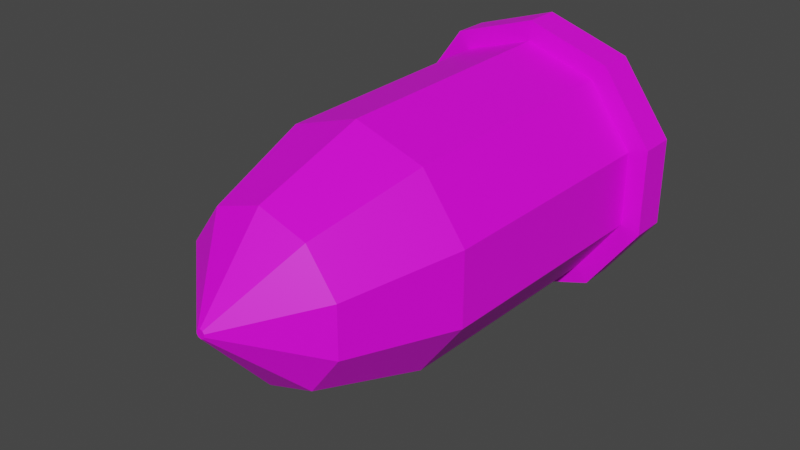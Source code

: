 # Source: shell_small.blend  (saved by Blender 4.2.66; exported with 4.5.12 LTS)
import bpy
from mathutils import Matrix  # noqa: F401  (used for matrix-valued properties, if any)

bpy.ops.wm.read_factory_settings(use_empty=True)
scene = bpy.context.scene
scene.name = 'Scene'

# ---- collections
col_collection = bpy.data.collections.new('Collection'); scene.collection.children.link(col_collection)

# ---- images (referenced by path relative to the original .blend; pixels are not part of the script)
import os
ASSET_DIR = os.environ.get("B2B_ASSET_DIR", "")  # directory of the original .blend (textures are referenced by path, not embedded)
HERE = os.path.dirname(os.path.abspath(__file__))  # packed textures are extracted next to this script under _unpacked/

def load_image(name, relpath, width, height, colorspace="sRGB"):
    """Load a texture the original file referenced (path relative to the .blend, or extracted next to this script)."""
    p = next((c for c in (os.path.join(HERE, relpath), os.path.join(ASSET_DIR, relpath)) if relpath and os.path.exists(c)), "")
    if p:
        img = bpy.data.images.load(p, check_existing=True)
        img.name = name
    else:  # same state as the original file: an image datablock whose file is absent (Cycles renders it pink)
        img = bpy.data.images.new(name, width, height)
        img.source = "FILE"
        img.filepath = "//" + (relpath or name)
    img.colorspace_settings.name = colorspace
    return img
img_carry_vault_tex_png = load_image('carry_vault_tex.png', 'carry_vault_tex.png', 1024, 1024, 'sRGB')

# ---- materials (node trees are filled in below, after node groups)
mat_carry_vault_material = bpy.data.materials.new('carry_vault_material')
mat_carry_vault_material.use_transparent_shadow = False

# ---- material node trees
mat_carry_vault_material.use_nodes = True; mat_carry_vault_material.node_tree.nodes.clear()
_N = mat_carry_vault_material.node_tree.nodes; _L = mat_carry_vault_material.node_tree.links
n0 = _N.new('ShaderNodeBsdfPrincipled'); n0.name = 'Principled BSDF'; n0.location = (10, 300)
n0.distribution = 'GGX'
n0.subsurface_method = 'RANDOM_WALK_SKIN'
n0.inputs[3].default_value = 1.45
n0.inputs[27].default_value = (0.0, 0.0, 0.0, 1.0)
n0.inputs[28].default_value = 1.0
n1 = _N.new('ShaderNodeOutputMaterial'); n1.name = 'Material Output'; n1.location = (300, 300)
n2 = _N.new('ShaderNodeTexImage'); n2.name = '画像テクスチャ'; n2.location = (-280, 280)
n2.image = img_carry_vault_tex_png
_L.new(n0.outputs[0], n1.inputs[0])
_L.new(n2.outputs[0], n0.inputs[0])
n1.is_active_output = True

# ---- world
world_world = bpy.data.worlds.new('World'); scene.world = world_world
world_world.use_nodes = True; world_world.node_tree.nodes.clear()
_N = world_world.node_tree.nodes; _L = world_world.node_tree.links
n0 = _N.new('ShaderNodeOutputWorld'); n0.name = 'World Output'; n0.location = (300, 300)
n1 = _N.new('ShaderNodeBackground'); n1.name = 'Background'; n1.location = (10, 300)
n1.inputs[0].default_value = (0.05088, 0.05088, 0.05088, 1.0)
_L.new(n1.outputs[0], n0.inputs[0])
n0.is_active_output = True
world_world.color = (0.05088, 0.05088, 0.05088)
world_world.use_sun_shadow = False
world_world.sun_shadow_jitter_overblur = 0.0

# ---- meshes
me_x = bpy.data.meshes.new('円柱')
me_x.from_pydata([(-8.655e-10, 0.1674, 0.1165), (-7.217e-10, -0.06976, 0.1126), (0.06849, 0.1674, 0.09427), (0.06621, -0.06976, 0.09113), (0.1108, 0.1674, 0.03601), (0.1071, -0.06976, 0.03481), (0.1108, 0.1674, -0.03601), (0.1071, -0.06976, -0.03481), (0.06849, 0.1674, -0.09427), (0.06621, -0.06976, -0.09113), (-1.105e-08, 0.1674, -0.1165), (-1.057e-08, -0.06976, -0.1126), (-0.06849, 0.1674, -0.09427), (-0.06621, -0.06976, -0.09113), (-0.1108, 0.1674, -0.03601), (-0.1071, -0.06976, -0.03481), (-0.1108, 0.1674, 0.03601), (-0.1071, -0.06976, 0.03481), (-0.06849, 0.1674, 0.09427), (-0.06621, -0.06976, 0.09113), (-6.628e-08, -0.2387, 0.004245), (0.002495, -0.2387, 0.003434), (0.004037, -0.2387, 0.001312), (0.004037, -0.2387, -0.001312), (0.002495, -0.2387, -0.003434), (-6.666e-08, -0.2387, -0.004245), (-0.002495, -0.2387, -0.003434), (-0.004038, -0.2387, -0.001312), (-0.004038, -0.2387, 0.001312), (-0.002495, -0.2387, 0.003434), (0.07432, -0.1755, -0.02415), (0.04593, -0.1755, -0.06322), (-3.331e-08, -0.1755, 0.07815), (0.04593, -0.1755, 0.06322), (0.07432, -0.1755, 0.02415), (-0.04593, -0.1755, 0.06322), (-0.07432, -0.1755, 0.02415), (-0.07432, -0.1755, -0.02415), (-0.04593, -0.1755, -0.06322), (-4.014e-08, -0.1755, -0.07815), (0.1289, 0.1685, 0.04189), (0.07967, 0.1685, 0.1097), (2.281e-09, 0.1685, 0.1355), (-0.07967, 0.1685, 0.1097), (-0.1289, 0.1685, 0.04189), (-0.1289, 0.1685, -0.04189), (-0.07967, 0.1685, -0.1097), (-9.569e-09, 0.1685, -0.1355), (0.07967, 0.1685, -0.1097), (0.1289, 0.1685, -0.04189), (0.1289, 0.2037, 0.04189), (0.07967, 0.2037, 0.1097), (2.281e-09, 0.2037, 0.1355), (-0.07967, 0.2037, 0.1097), (-0.1289, 0.2037, 0.04189), (-0.1289, 0.2037, -0.04189), (-0.07967, 0.2037, -0.1097), (-9.569e-09, 0.2037, -0.1355), (0.07967, 0.2037, -0.1097), (0.1289, 0.2037, -0.04189), (-2.235e-09, 0.2048, 5.641e-09), (-2.235e-09, 0.2048, 5.641e-09), (-2.235e-09, 0.2048, 5.641e-09), (-2.235e-09, 0.2048, 5.641e-09), (-2.235e-09, 0.2048, 5.641e-09), (-2.235e-09, 0.2048, 5.641e-09), (-2.235e-09, 0.2048, 5.641e-09), (-2.235e-09, 0.2048, 5.641e-09), (-2.235e-09, 0.2048, 5.641e-09), (-2.235e-09, 0.2048, 5.641e-09), (-6.634e-08, -0.2387, -1.245e-08)], [], [(0, 1, 3, 2), (2, 3, 5, 4), (4, 5, 7, 6), (6, 7, 9, 8), (8, 9, 11, 10), (10, 11, 13, 12), (12, 13, 15, 14), (14, 15, 17, 16), (31, 30, 23, 24), (16, 17, 19, 18), (18, 19, 1, 0), (33, 32, 20, 21), (30, 34, 22, 23), (34, 33, 21, 22), (32, 35, 29, 20), (35, 36, 28, 29), (36, 37, 27, 28), (37, 38, 26, 27), (38, 39, 25, 26), (39, 31, 24, 25), (11, 9, 31, 39), (13, 11, 39, 38), (15, 13, 38, 37), (17, 15, 37, 36), (19, 17, 36, 35), (1, 19, 35, 32), (5, 3, 33, 34), (7, 5, 34, 30), (3, 1, 32, 33), (9, 7, 30, 31), (4, 6, 49, 40), (0, 2, 41, 42), (6, 8, 48, 49), (8, 10, 47, 48), (10, 12, 46, 47), (12, 14, 45, 46), (14, 16, 44, 45), (16, 18, 43, 44), (18, 0, 42, 43), (2, 4, 40, 41), (50, 51, 41, 40), (51, 52, 42, 41), (52, 53, 43, 42), (53, 54, 44, 43), (54, 55, 45, 44), (55, 56, 46, 45), (56, 57, 47, 46), (57, 58, 48, 47), (58, 59, 49, 48), (59, 50, 40, 49), (62, 61, 51, 50), (61, 60, 52, 51), (60, 69, 53, 52), (69, 68, 54, 53), (68, 67, 55, 54), (67, 66, 56, 55), (66, 65, 57, 56), (65, 64, 58, 57), (64, 63, 59, 58), (63, 62, 50, 59), (21, 20, 70), (20, 29, 70), (29, 28, 70), (28, 27, 70), (27, 26, 70), (26, 25, 70), (25, 24, 70), (24, 23, 70), (23, 22, 70), (22, 21, 70)])
_uv = me_x.uv_layers.new(name='UVマップ')
_uv.uv.foreach_set('vector', [0.6653, 0.2881, 0.6522, 0.2887, 0.6528, 0.2862, 0.6653, 0.2861, 0.6653, 0.2861, 0.6528, 0.2862, 0.6533, 0.2839, 0.6653, 0.284, 0.6653, 0.284, 0.6533, 0.2839, 0.6536, 0.2818, 0.6653, 0.2819, 0.6653, 0.2819, 0.6536, 0.2818, 0.6537, 0.2798, 0.6653, 0.2799, 0.6653, 0.2799, 0.6537, 0.2798, 0.6538, 0.2778, 0.6653, 0.2778, 0.6653, 0.2778, 0.6538, 0.2778, 0.6537, 0.2759, 0.6653, 0.2758, 0.6653, 0.2758, 0.6537, 0.2759, 0.6535, 0.2739, 0.6653, 0.2737, 0.6653, 0.2737, 0.6535, 0.2739, 0.6532, 0.2718, 0.6653, 0.2717, 0.6477, 0.2792, 0.6474, 0.2806, 0.6422, 0.2781, 0.6423, 0.278, 0.6653, 0.2717, 0.6532, 0.2718, 0.6527, 0.2697, 0.6653, 0.2696, 0.6653, 0.2696, 0.6527, 0.2697, 0.6521, 0.2673, 0.6653, 0.2675, 0.6461, 0.2833, 0.6449, 0.2846, 0.6419, 0.2782, 0.642, 0.2782, 0.6474, 0.2806, 0.6469, 0.2819, 0.6421, 0.2782, 0.6422, 0.2781, 0.6469, 0.2819, 0.6461, 0.2833, 0.642, 0.2782, 0.6421, 0.2782, 0.6451, 0.2712, 0.6461, 0.2725, 0.642, 0.2776, 0.6419, 0.2776, 0.6461, 0.2725, 0.6469, 0.2738, 0.6422, 0.2777, 0.642, 0.2776, 0.6469, 0.2738, 0.6475, 0.2752, 0.6422, 0.2777, 0.6422, 0.2777, 0.6475, 0.2752, 0.6478, 0.2765, 0.6423, 0.2778, 0.6422, 0.2777, 0.6478, 0.2765, 0.6478, 0.2779, 0.6423, 0.2779, 0.6423, 0.2778, 0.6478, 0.2779, 0.6477, 0.2792, 0.6423, 0.278, 0.6423, 0.2779, 0.6538, 0.2778, 0.6537, 0.2798, 0.6477, 0.2792, 0.6478, 0.2779, 0.6537, 0.2759, 0.6538, 0.2778, 0.6478, 0.2779, 0.6478, 0.2765, 0.6535, 0.2739, 0.6537, 0.2759, 0.6478, 0.2765, 0.6475, 0.2752, 0.6532, 0.2718, 0.6535, 0.2739, 0.6475, 0.2752, 0.6469, 0.2738, 0.6527, 0.2697, 0.6532, 0.2718, 0.6469, 0.2738, 0.6461, 0.2725, 0.6521, 0.2673, 0.6527, 0.2697, 0.6461, 0.2725, 0.6451, 0.2712, 0.6533, 0.2839, 0.6528, 0.2862, 0.6461, 0.2833, 0.6469, 0.2819, 0.6536, 0.2818, 0.6533, 0.2839, 0.6469, 0.2819, 0.6474, 0.2806, 0.6528, 0.2862, 0.6522, 0.2887, 0.6449, 0.2846, 0.6461, 0.2833, 0.6537, 0.2798, 0.6536, 0.2818, 0.6474, 0.2806, 0.6477, 0.2792, 0.9627, 0.3363, 0.9627, 0.3392, 0.9623, 0.3392, 0.9623, 0.3362, 0.963, 0.3302, 0.9627, 0.3333, 0.9623, 0.3333, 0.9626, 0.3301, 0.9627, 0.3392, 0.9627, 0.3421, 0.9623, 0.3421, 0.9623, 0.3392, 0.9627, 0.3421, 0.9627, 0.345, 0.9624, 0.345, 0.9623, 0.3421, 0.9627, 0.345, 0.9628, 0.3479, 0.9624, 0.3479, 0.9624, 0.345, 0.9628, 0.3479, 0.9628, 0.3509, 0.9624, 0.3509, 0.9624, 0.3479, 0.9628, 0.3509, 0.9628, 0.3538, 0.9624, 0.3538, 0.9624, 0.3509, 0.9628, 0.3538, 0.9628, 0.3568, 0.9624, 0.3568, 0.9624, 0.3538, 0.9628, 0.3568, 0.963, 0.36, 0.9626, 0.3602, 0.9624, 0.3568, 0.9627, 0.3333, 0.9627, 0.3363, 0.9623, 0.3362, 0.9623, 0.3333, 0.9606, 0.3363, 0.9606, 0.3334, 0.9623, 0.3333, 0.9623, 0.3362, 0.9606, 0.3334, 0.9604, 0.3299, 0.9626, 0.3301, 0.9623, 0.3333, 0.9603, 0.3601, 0.9607, 0.3568, 0.9624, 0.3568, 0.9626, 0.3602, 0.9607, 0.3568, 0.9607, 0.3539, 0.9624, 0.3538, 0.9624, 0.3568, 0.9607, 0.3539, 0.9607, 0.351, 0.9624, 0.3509, 0.9624, 0.3538, 0.9607, 0.351, 0.9606, 0.348, 0.9624, 0.3479, 0.9624, 0.3509, 0.9606, 0.348, 0.9606, 0.3451, 0.9624, 0.345, 0.9624, 0.3479, 0.9606, 0.3451, 0.9606, 0.3422, 0.9623, 0.3421, 0.9624, 0.345, 0.9606, 0.3422, 0.9606, 0.3393, 0.9623, 0.3392, 0.9623, 0.3421, 0.9606, 0.3393, 0.9606, 0.3363, 0.9623, 0.3362, 0.9623, 0.3392, 0.9602, 0.3363, 0.9602, 0.3334, 0.9606, 0.3334, 0.9606, 0.3363, 0.9602, 0.3334, 0.96, 0.3301, 0.9604, 0.3299, 0.9606, 0.3334, 0.96, 0.3599, 0.9603, 0.3568, 0.9607, 0.3568, 0.9603, 0.3601, 0.9603, 0.3568, 0.9603, 0.3539, 0.9607, 0.3539, 0.9607, 0.3568, 0.9603, 0.3539, 0.9603, 0.351, 0.9607, 0.351, 0.9607, 0.3539, 0.9603, 0.351, 0.9603, 0.348, 0.9606, 0.348, 0.9607, 0.351, 0.9603, 0.348, 0.9602, 0.3451, 0.9606, 0.3451, 0.9606, 0.348, 0.9602, 0.3451, 0.9602, 0.3422, 0.9606, 0.3422, 0.9606, 0.3451, 0.9602, 0.3422, 0.9602, 0.3393, 0.9606, 0.3393, 0.9606, 0.3422, 0.9602, 0.3393, 0.9602, 0.3363, 0.9606, 0.3363, 0.9606, 0.3393, 0.642, 0.2782, 0.6419, 0.2782, 0.642, 0.2779, 0.6419, 0.2776, 0.642, 0.2776, 0.642, 0.2779, 0.642, 0.2776, 0.6422, 0.2777, 0.642, 0.2779, 0.6422, 0.2777, 0.6422, 0.2777, 0.642, 0.2779, 0.6422, 0.2777, 0.6423, 0.2778, 0.642, 0.2779, 0.6423, 0.2778, 0.6423, 0.2779, 0.642, 0.2779, 0.6423, 0.2779, 0.6423, 0.278, 0.642, 0.2779, 0.6423, 0.278, 0.6422, 0.2781, 0.642, 0.2779, 0.6422, 0.2781, 0.6421, 0.2782, 0.642, 0.2779, 0.6421, 0.2782, 0.642, 0.2782, 0.642, 0.2779])
me_x.materials.append(mat_carry_vault_material)
me_x.update()

# ---- objects
ob_mesh = bpy.data.objects.new('Mesh', me_x)

# ---- transforms, parenting, visibility, modifiers, constraints
ob_mesh.location = (0.0, 0.0, 0.0)

# ---- collection membership
col_collection.objects.link(ob_mesh)

# ---- scene / render settings (as saved in the file)
scene.frame_start = 1; scene.frame_end = 250; scene.frame_set(40)
scene.render.engine = 'BLENDER_EEVEE_NEXT'
scene.cycles.sampling_pattern = 'TABULATED_SOBOL'
scene.cycles.use_light_tree = False
scene.view_settings.view_transform = 'Filmic'
bpy.context.view_layer.update()

# ---- added for rendering (the .blend has no active camera and no usable light): camera, sun
cam_auto = bpy.data.cameras.new('AutoCamera')
cam_auto.lens = 50.0
cam_auto.sensor_width = 36.0
cam_auto.clip_end = 1000.0
ob_auto_camera = bpy.data.objects.new('AutoCamera', cam_auto)
scene.collection.objects.link(ob_auto_camera)
ob_auto_camera.location = (0.536807, -0.661093, 0.429446)
ob_auto_camera.rotation_euler = (1.09748, -7.21219e-08, 0.694738)
scene.camera = ob_auto_camera
light_auto_sun = bpy.data.lights.new('AutoSun', 'SUN')
light_auto_sun.energy = 3.0
light_auto_sun.angle = 0.0523599
ob_auto_sun = bpy.data.objects.new('AutoSun', light_auto_sun)
scene.collection.objects.link(ob_auto_sun)
ob_auto_sun.rotation_euler = (0.872665, 0.174533, 0.523599)
bpy.context.view_layer.update()
